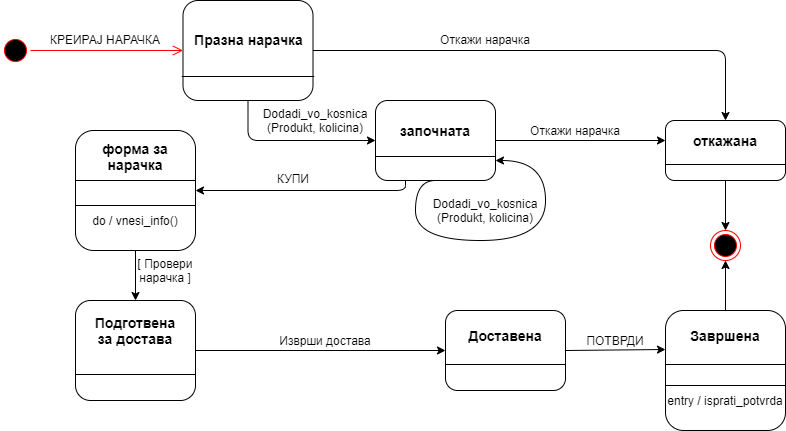

The diagram above was exported from draw.io. Its source (the exported page's mxGraphModel, read from the mxfile embedded in the PNG):
<mxGraphModel dx="1024" dy="592" grid="1" gridSize="10" guides="1" tooltips="1" connect="1" arrows="1" fold="1" page="1" pageScale="1" pageWidth="850" pageHeight="1100" math="0" shadow="0">
  <root>
    <mxCell id="0" />
    <mxCell id="1" parent="0" />
    <mxCell id="GTW7NfuEmYGOc_oIzlde-1" value="" style="ellipse;html=1;shape=startState;fillColor=#000000;strokeColor=#ff0000;" vertex="1" parent="1">
      <mxGeometry x="33" y="105" width="30" height="30" as="geometry" />
    </mxCell>
    <mxCell id="GTW7NfuEmYGOc_oIzlde-2" value="" style="edgeStyle=orthogonalEdgeStyle;html=1;verticalAlign=bottom;endArrow=open;endSize=8;strokeColor=#ff0000;entryX=0;entryY=0.5;entryDx=0;entryDy=0;" edge="1" source="GTW7NfuEmYGOc_oIzlde-1" parent="1" target="GTW7NfuEmYGOc_oIzlde-3">
      <mxGeometry relative="1" as="geometry">
        <mxPoint x="198" y="125" as="targetPoint" />
      </mxGeometry>
    </mxCell>
    <mxCell id="GTW7NfuEmYGOc_oIzlde-3" value="" style="rounded=1;whiteSpace=wrap;html=1;align=center;perimeterSpacing=0;glass=0;sketch=0;shadow=0;horizontal=1;verticalAlign=top;" vertex="1" parent="1">
      <mxGeometry x="215.5" y="70" width="130" height="100" as="geometry" />
    </mxCell>
    <mxCell id="GTW7NfuEmYGOc_oIzlde-4" value="" style="rounded=1;whiteSpace=wrap;html=1;" vertex="1" parent="1">
      <mxGeometry x="408" y="170" width="120" height="80" as="geometry" />
    </mxCell>
    <mxCell id="GTW7NfuEmYGOc_oIzlde-5" value="" style="ellipse;html=1;shape=endState;fillColor=#000000;strokeColor=#ff0000;" vertex="1" parent="1">
      <mxGeometry x="743" y="300" width="30" height="30" as="geometry" />
    </mxCell>
    <mxCell id="GTW7NfuEmYGOc_oIzlde-6" value="" style="rounded=1;whiteSpace=wrap;html=1;" vertex="1" parent="1">
      <mxGeometry x="108" y="370" width="120" height="100" as="geometry" />
    </mxCell>
    <mxCell id="GTW7NfuEmYGOc_oIzlde-7" value="" style="rounded=1;whiteSpace=wrap;html=1;" vertex="1" parent="1">
      <mxGeometry x="698" y="380" width="120" height="120" as="geometry" />
    </mxCell>
    <mxCell id="GTW7NfuEmYGOc_oIzlde-9" value="" style="rounded=1;whiteSpace=wrap;html=1;" vertex="1" parent="1">
      <mxGeometry x="698" y="190" width="120" height="60" as="geometry" />
    </mxCell>
    <mxCell id="GTW7NfuEmYGOc_oIzlde-10" value="" style="rounded=1;whiteSpace=wrap;html=1;" vertex="1" parent="1">
      <mxGeometry x="478" y="380" width="120" height="80" as="geometry" />
    </mxCell>
    <mxCell id="GTW7NfuEmYGOc_oIzlde-11" value="" style="endArrow=classic;html=1;entryX=0.5;entryY=0;entryDx=0;entryDy=0;rounded=1;edgeStyle=orthogonalEdgeStyle;" edge="1" parent="1" source="GTW7NfuEmYGOc_oIzlde-3" target="GTW7NfuEmYGOc_oIzlde-9">
      <mxGeometry width="50" height="50" relative="1" as="geometry">
        <mxPoint x="398" y="370" as="sourcePoint" />
        <mxPoint x="448" y="320" as="targetPoint" />
      </mxGeometry>
    </mxCell>
    <mxCell id="GTW7NfuEmYGOc_oIzlde-12" value="" style="endArrow=classic;html=1;exitX=1;exitY=0.5;exitDx=0;exitDy=0;edgeStyle=orthogonalEdgeStyle;" edge="1" parent="1" source="GTW7NfuEmYGOc_oIzlde-4">
      <mxGeometry width="50" height="50" relative="1" as="geometry">
        <mxPoint x="398" y="370" as="sourcePoint" />
        <mxPoint x="698" y="210" as="targetPoint" />
      </mxGeometry>
    </mxCell>
    <mxCell id="GTW7NfuEmYGOc_oIzlde-13" value="" style="endArrow=classic;html=1;exitX=0.5;exitY=1;exitDx=0;exitDy=0;" edge="1" parent="1" source="GTW7NfuEmYGOc_oIzlde-9" target="GTW7NfuEmYGOc_oIzlde-5">
      <mxGeometry width="50" height="50" relative="1" as="geometry">
        <mxPoint x="398" y="370" as="sourcePoint" />
        <mxPoint x="448" y="320" as="targetPoint" />
      </mxGeometry>
    </mxCell>
    <mxCell id="GTW7NfuEmYGOc_oIzlde-14" value="" style="endArrow=classic;html=1;exitX=0.5;exitY=1;exitDx=0;exitDy=0;edgeStyle=orthogonalEdgeStyle;entryX=0;entryY=0.5;entryDx=0;entryDy=0;" edge="1" parent="1" source="GTW7NfuEmYGOc_oIzlde-3" target="GTW7NfuEmYGOc_oIzlde-4">
      <mxGeometry width="50" height="50" relative="1" as="geometry">
        <mxPoint x="398" y="370" as="sourcePoint" />
        <mxPoint x="448" y="320" as="targetPoint" />
      </mxGeometry>
    </mxCell>
    <mxCell id="GTW7NfuEmYGOc_oIzlde-16" value="" style="rounded=1;whiteSpace=wrap;html=1;" vertex="1" parent="1">
      <mxGeometry x="108" y="200" width="120" height="120" as="geometry" />
    </mxCell>
    <mxCell id="GTW7NfuEmYGOc_oIzlde-17" value="" style="endArrow=classic;html=1;entryX=0.5;entryY=1;entryDx=0;entryDy=0;exitX=0.5;exitY=0;exitDx=0;exitDy=0;" edge="1" parent="1" source="GTW7NfuEmYGOc_oIzlde-7" target="GTW7NfuEmYGOc_oIzlde-5">
      <mxGeometry width="50" height="50" relative="1" as="geometry">
        <mxPoint x="688" y="355" as="sourcePoint" />
        <mxPoint x="448" y="320" as="targetPoint" />
      </mxGeometry>
    </mxCell>
    <mxCell id="GTW7NfuEmYGOc_oIzlde-18" value="" style="endArrow=classic;html=1;exitX=1;exitY=0.5;exitDx=0;exitDy=0;" edge="1" parent="1" source="GTW7NfuEmYGOc_oIzlde-10">
      <mxGeometry width="50" height="50" relative="1" as="geometry">
        <mxPoint x="398" y="370" as="sourcePoint" />
        <mxPoint x="698" y="419" as="targetPoint" />
      </mxGeometry>
    </mxCell>
    <mxCell id="GTW7NfuEmYGOc_oIzlde-19" value="" style="endArrow=classic;html=1;entryX=1;entryY=0.5;entryDx=0;entryDy=0;exitX=0.25;exitY=1;exitDx=0;exitDy=0;edgeStyle=orthogonalEdgeStyle;" edge="1" parent="1" source="GTW7NfuEmYGOc_oIzlde-4" target="GTW7NfuEmYGOc_oIzlde-16">
      <mxGeometry width="50" height="50" relative="1" as="geometry">
        <mxPoint x="398" y="370" as="sourcePoint" />
        <mxPoint x="448" y="320" as="targetPoint" />
      </mxGeometry>
    </mxCell>
    <mxCell id="GTW7NfuEmYGOc_oIzlde-20" value="" style="endArrow=classic;html=1;exitX=0.5;exitY=1;exitDx=0;exitDy=0;entryX=0.5;entryY=0;entryDx=0;entryDy=0;" edge="1" parent="1" source="GTW7NfuEmYGOc_oIzlde-16" target="GTW7NfuEmYGOc_oIzlde-6">
      <mxGeometry width="50" height="50" relative="1" as="geometry">
        <mxPoint x="158" y="540" as="sourcePoint" />
        <mxPoint x="208" y="490" as="targetPoint" />
      </mxGeometry>
    </mxCell>
    <mxCell id="GTW7NfuEmYGOc_oIzlde-21" value="" style="endArrow=classic;html=1;exitX=1;exitY=0.5;exitDx=0;exitDy=0;entryX=0;entryY=0.5;entryDx=0;entryDy=0;" edge="1" parent="1" source="GTW7NfuEmYGOc_oIzlde-6" target="GTW7NfuEmYGOc_oIzlde-10">
      <mxGeometry width="50" height="50" relative="1" as="geometry">
        <mxPoint x="398" y="370" as="sourcePoint" />
        <mxPoint x="448" y="320" as="targetPoint" />
      </mxGeometry>
    </mxCell>
    <mxCell id="GTW7NfuEmYGOc_oIzlde-22" value="" style="line;strokeWidth=1;fillColor=none;align=left;verticalAlign=middle;spacingTop=-1;spacingLeft=3;spacingRight=3;rotatable=0;labelPosition=right;points=[];portConstraint=eastwest;" vertex="1" parent="1">
      <mxGeometry x="214.25" y="142" width="132.5" height="8" as="geometry" />
    </mxCell>
    <mxCell id="GTW7NfuEmYGOc_oIzlde-27" value="&lt;b&gt;&lt;font style=&quot;font-size: 14px&quot;&gt;Празна нарачка&lt;/font&gt;&lt;/b&gt;" style="text;html=1;resizable=0;autosize=1;align=center;verticalAlign=middle;points=[];fillColor=none;strokeColor=none;rounded=0;shadow=0;glass=0;sketch=0;" vertex="1" parent="1">
      <mxGeometry x="220.5" y="99" width="120" height="20" as="geometry" />
    </mxCell>
    <mxCell id="GTW7NfuEmYGOc_oIzlde-33" value="КРЕИРАЈ НАРАЧКА" style="text;html=1;strokeColor=none;fillColor=none;align=center;verticalAlign=middle;whiteSpace=wrap;rounded=0;shadow=0;glass=0;sketch=0;" vertex="1" parent="1">
      <mxGeometry x="68" y="99" width="140" height="20" as="geometry" />
    </mxCell>
    <mxCell id="GTW7NfuEmYGOc_oIzlde-35" value="Dodadi_vo_kosnica (Produkt, kolicina)" style="text;html=1;strokeColor=none;fillColor=none;align=center;verticalAlign=middle;whiteSpace=wrap;rounded=0;shadow=0;glass=0;sketch=0;" vertex="1" parent="1">
      <mxGeometry x="288" y="180" width="120" height="20" as="geometry" />
    </mxCell>
    <mxCell id="GTW7NfuEmYGOc_oIzlde-37" value="Откажи нарачка" style="text;html=1;strokeColor=none;fillColor=none;align=center;verticalAlign=middle;whiteSpace=wrap;rounded=0;shadow=0;glass=0;sketch=0;" vertex="1" parent="1">
      <mxGeometry x="458" y="99" width="120" height="20" as="geometry" />
    </mxCell>
    <mxCell id="GTW7NfuEmYGOc_oIzlde-38" value="Откажи нарачка" style="text;html=1;strokeColor=none;fillColor=none;align=center;verticalAlign=middle;whiteSpace=wrap;rounded=0;shadow=0;glass=0;sketch=0;" vertex="1" parent="1">
      <mxGeometry x="548" y="190" width="120" height="20" as="geometry" />
    </mxCell>
    <mxCell id="GTW7NfuEmYGOc_oIzlde-39" value="&lt;font style=&quot;font-size: 14px&quot;&gt;&lt;b&gt;започната&lt;/b&gt;&lt;/font&gt;" style="text;html=1;strokeColor=none;fillColor=none;align=center;verticalAlign=middle;whiteSpace=wrap;rounded=0;shadow=0;glass=0;sketch=0;" vertex="1" parent="1">
      <mxGeometry x="428" y="190" width="80" height="20" as="geometry" />
    </mxCell>
    <mxCell id="GTW7NfuEmYGOc_oIzlde-41" value="" style="line;strokeWidth=1;fillColor=none;align=left;verticalAlign=middle;spacingTop=-1;spacingLeft=3;spacingRight=3;rotatable=0;labelPosition=right;points=[];portConstraint=eastwest;rounded=0;shadow=0;glass=0;sketch=0;" vertex="1" parent="1">
      <mxGeometry x="408" y="222" width="120" height="8" as="geometry" />
    </mxCell>
    <mxCell id="GTW7NfuEmYGOc_oIzlde-43" value="" style="endArrow=classic;html=1;exitX=0.5;exitY=1;exitDx=0;exitDy=0;edgeStyle=orthogonalEdgeStyle;curved=1;entryX=1;entryY=0.75;entryDx=0;entryDy=0;" edge="1" parent="1" source="GTW7NfuEmYGOc_oIzlde-4" target="GTW7NfuEmYGOc_oIzlde-4">
      <mxGeometry width="50" height="50" relative="1" as="geometry">
        <mxPoint x="398" y="330" as="sourcePoint" />
        <mxPoint x="508" y="220" as="targetPoint" />
        <Array as="points">
          <mxPoint x="448" y="250" />
          <mxPoint x="448" y="310" />
          <mxPoint x="578" y="310" />
          <mxPoint x="578" y="230" />
        </Array>
      </mxGeometry>
    </mxCell>
    <mxCell id="GTW7NfuEmYGOc_oIzlde-45" value="&lt;font style=&quot;font-size: 14px&quot;&gt;&lt;b&gt;откажана&lt;/b&gt;&lt;/font&gt;" style="text;html=1;strokeColor=none;fillColor=none;align=center;verticalAlign=middle;whiteSpace=wrap;rounded=0;shadow=0;glass=0;sketch=0;" vertex="1" parent="1">
      <mxGeometry x="718" y="200" width="80" height="20" as="geometry" />
    </mxCell>
    <mxCell id="GTW7NfuEmYGOc_oIzlde-46" value="" style="line;strokeWidth=1;fillColor=none;align=left;verticalAlign=middle;spacingTop=-1;spacingLeft=3;spacingRight=3;rotatable=0;labelPosition=right;points=[];portConstraint=eastwest;rounded=0;shadow=0;glass=0;sketch=0;" vertex="1" parent="1">
      <mxGeometry x="698" y="230" width="120" height="8" as="geometry" />
    </mxCell>
    <mxCell id="GTW7NfuEmYGOc_oIzlde-50" value="Dodadi_vo_kosnica (Produkt, kolicina)" style="text;html=1;strokeColor=none;fillColor=none;align=center;verticalAlign=middle;whiteSpace=wrap;rounded=0;shadow=0;glass=0;sketch=0;" vertex="1" parent="1">
      <mxGeometry x="458" y="270" width="120" height="20" as="geometry" />
    </mxCell>
    <mxCell id="GTW7NfuEmYGOc_oIzlde-52" value="&lt;b style=&quot;font-size: 14px&quot;&gt;Завршена&lt;/b&gt;" style="text;html=1;strokeColor=none;fillColor=none;align=center;verticalAlign=middle;whiteSpace=wrap;rounded=0;shadow=0;glass=0;sketch=0;" vertex="1" parent="1">
      <mxGeometry x="713" y="395" width="90" height="20" as="geometry" />
    </mxCell>
    <mxCell id="GTW7NfuEmYGOc_oIzlde-53" value="" style="line;strokeWidth=1;fillColor=none;align=left;verticalAlign=middle;spacingTop=-1;spacingLeft=3;spacingRight=3;rotatable=0;labelPosition=right;points=[];portConstraint=eastwest;rounded=0;shadow=0;glass=0;sketch=0;" vertex="1" parent="1">
      <mxGeometry x="698" y="430" width="120" height="8" as="geometry" />
    </mxCell>
    <mxCell id="GTW7NfuEmYGOc_oIzlde-54" value="КУПИ" style="text;html=1;strokeColor=none;fillColor=none;align=center;verticalAlign=middle;whiteSpace=wrap;rounded=0;shadow=0;glass=0;sketch=0;" vertex="1" parent="1">
      <mxGeometry x="305.5" y="238" width="40" height="20" as="geometry" />
    </mxCell>
    <mxCell id="GTW7NfuEmYGOc_oIzlde-55" value="&lt;b style=&quot;font-size: 14px&quot;&gt;форма за нарачка&lt;/b&gt;" style="text;html=1;strokeColor=none;fillColor=none;align=center;verticalAlign=middle;whiteSpace=wrap;rounded=0;shadow=0;glass=0;sketch=0;" vertex="1" parent="1">
      <mxGeometry x="112" y="216" width="112" height="20" as="geometry" />
    </mxCell>
    <mxCell id="GTW7NfuEmYGOc_oIzlde-57" value="" style="line;strokeWidth=1;fillColor=none;align=left;verticalAlign=middle;spacingTop=-1;spacingLeft=3;spacingRight=3;rotatable=0;labelPosition=right;points=[];portConstraint=eastwest;rounded=0;shadow=0;glass=0;sketch=0;" vertex="1" parent="1">
      <mxGeometry x="108" y="270" width="120" height="10" as="geometry" />
    </mxCell>
    <mxCell id="GTW7NfuEmYGOc_oIzlde-58" value="" style="line;strokeWidth=1;fillColor=none;align=left;verticalAlign=middle;spacingTop=-1;spacingLeft=3;spacingRight=3;rotatable=0;labelPosition=right;points=[];portConstraint=eastwest;rounded=0;shadow=0;glass=0;sketch=0;" vertex="1" parent="1">
      <mxGeometry x="108" y="230" width="120" height="40" as="geometry" />
    </mxCell>
    <mxCell id="GTW7NfuEmYGOc_oIzlde-59" value="do / vnesi_info()" style="text;html=1;strokeColor=none;fillColor=none;align=center;verticalAlign=middle;whiteSpace=wrap;rounded=0;shadow=0;glass=0;sketch=0;" vertex="1" parent="1">
      <mxGeometry x="113" y="280" width="110" height="20" as="geometry" />
    </mxCell>
    <mxCell id="GTW7NfuEmYGOc_oIzlde-61" value="&lt;b style=&quot;font-size: 14px&quot;&gt;Доставена&lt;/b&gt;" style="text;html=1;strokeColor=none;fillColor=none;align=center;verticalAlign=middle;whiteSpace=wrap;rounded=0;shadow=0;glass=0;sketch=0;" vertex="1" parent="1">
      <mxGeometry x="518" y="395" width="40" height="20" as="geometry" />
    </mxCell>
    <mxCell id="GTW7NfuEmYGOc_oIzlde-62" value="" style="line;strokeWidth=1;fillColor=none;align=left;verticalAlign=middle;spacingTop=-1;spacingLeft=3;spacingRight=3;rotatable=0;labelPosition=right;points=[];portConstraint=eastwest;rounded=0;shadow=0;glass=0;sketch=0;" vertex="1" parent="1">
      <mxGeometry x="478" y="430" width="120" height="8" as="geometry" />
    </mxCell>
    <mxCell id="GTW7NfuEmYGOc_oIzlde-63" value="ПОТВРДИ" style="text;html=1;strokeColor=none;fillColor=none;align=center;verticalAlign=middle;whiteSpace=wrap;rounded=0;shadow=0;glass=0;sketch=0;" vertex="1" parent="1">
      <mxGeometry x="628" y="400" width="40" height="20" as="geometry" />
    </mxCell>
    <mxCell id="GTW7NfuEmYGOc_oIzlde-65" value="Изврши достава" style="text;html=1;strokeColor=none;fillColor=none;align=center;verticalAlign=middle;whiteSpace=wrap;rounded=0;shadow=0;glass=0;sketch=0;" vertex="1" parent="1">
      <mxGeometry x="308" y="400" width="100" height="20" as="geometry" />
    </mxCell>
    <mxCell id="GTW7NfuEmYGOc_oIzlde-70" value="&lt;b style=&quot;font-size: 14px&quot;&gt;Подготвена за достава&lt;/b&gt;" style="text;html=1;strokeColor=none;fillColor=none;align=center;verticalAlign=middle;whiteSpace=wrap;rounded=0;shadow=0;glass=0;sketch=0;" vertex="1" parent="1">
      <mxGeometry x="128" y="385" width="80" height="30" as="geometry" />
    </mxCell>
    <mxCell id="GTW7NfuEmYGOc_oIzlde-71" value="" style="line;strokeWidth=1;fillColor=none;align=left;verticalAlign=middle;spacingTop=-1;spacingLeft=3;spacingRight=3;rotatable=0;labelPosition=right;points=[];portConstraint=eastwest;rounded=0;shadow=0;glass=0;sketch=0;" vertex="1" parent="1">
      <mxGeometry x="108" y="440" width="120" height="8" as="geometry" />
    </mxCell>
    <mxCell id="GTW7NfuEmYGOc_oIzlde-72" value="[ Провери нарачка ]" style="text;html=1;strokeColor=none;fillColor=none;align=center;verticalAlign=middle;whiteSpace=wrap;rounded=0;shadow=0;glass=0;sketch=0;" vertex="1" parent="1">
      <mxGeometry x="158" y="330" width="80" height="20" as="geometry" />
    </mxCell>
    <mxCell id="GTW7NfuEmYGOc_oIzlde-73" value="" style="line;strokeWidth=1;fillColor=none;align=left;verticalAlign=middle;spacingTop=-1;spacingLeft=3;spacingRight=3;rotatable=0;labelPosition=right;points=[];portConstraint=eastwest;rounded=0;shadow=0;glass=0;sketch=0;" vertex="1" parent="1">
      <mxGeometry x="698" y="450" width="120" height="10" as="geometry" />
    </mxCell>
    <mxCell id="GTW7NfuEmYGOc_oIzlde-74" value="entry / isprati_potvrda" style="text;html=1;strokeColor=none;fillColor=none;align=center;verticalAlign=middle;whiteSpace=wrap;rounded=0;shadow=0;glass=0;sketch=0;" vertex="1" parent="1">
      <mxGeometry x="698" y="460" width="120" height="20" as="geometry" />
    </mxCell>
  </root>
</mxGraphModel>